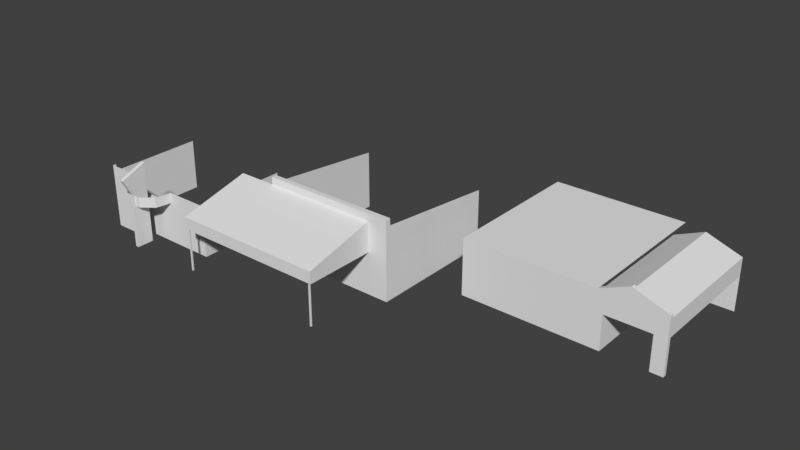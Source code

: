 # Source: conjunto_casa12.blend  (saved by Blender 2.79.0; exported with 4.5.12 LTS)
import bpy
from mathutils import Matrix  # noqa: F401  (used for matrix-valued properties, if any)

bpy.ops.wm.read_factory_settings(use_empty=True)
scene = bpy.context.scene
scene.name = 'Scene'

# ---- collections
col_collection_1 = bpy.data.collections.new('Collection 1'); scene.collection.children.link(col_collection_1)

# ---- world
world_world = bpy.data.worlds.new('World'); scene.world = world_world
world_world.color = (0.05088, 0.05088, 0.05088)
world_world.use_sun_shadow = False
world_world.sun_shadow_jitter_overblur = 0.0
world_world.cycles.sampling_method = 'MANUAL'

# ---- meshes
me_cube = bpy.data.meshes.new('Cube')
me_cube.from_pydata([(-4.443, -0.1274, -2.293), (-4.443, -0.1274, 1.337), (-4.443, 9.413, -2.293), (-4.443, 9.413, 1.337), (4.451, -0.1274, -2.293), (4.056, -0.1274, 1.337), (7.339, 0.1274, -2.293), (4.056, 9.413, 1.337), (4.451, 7.998, -0.05787), (4.451, 8.034, -2.293), (4.451, -0.1274, -0.05787), (8.134, 0.1274, 1.337), (8.134, -0.1274, 1.337), (8.134, 8.034, -0.05787), (7.339, -0.1274, -0.05787), (8.134, 0.1274, -2.293), (8.134, -0.1274, -2.293), (7.339, 0.1274, -0.05787), (7.339, -0.1274, -2.293), (5.895, -0.1274, 2.131), (5.895, 0.1274, 2.131), (8.134, 8.034, -2.293), (8.134, 0.1274, -0.05787), (4.056, 0.1274, 1.101), (8.134, 0.1274, 1.101), (5.895, 0.1274, 1.896), (5.895, 8.034, 1.896), (8.134, 8.034, 1.101), (4.056, 8.034, 1.101), (4.056, 0.1274, 1.337), (8.134, 8.034, -0.05787), (8.134, 0.1274, -0.05787), (8.134, -0.1274, -0.05787)], [], [(0, 1, 3, 2), (20, 19, 12, 11), (4, 5, 1, 0), (7, 3, 1, 5), (9, 8, 10, 4), (25, 24, 27, 26), (5, 4, 10), (18, 14, 17, 6), (23, 25, 26, 28), (19, 10, 14), (10, 17, 14), (12, 14, 32), (11, 12, 24), (9, 21, 13, 8), (5, 10, 19), (29, 5, 19, 20), (27, 24, 22, 30), (17, 13, 22), (17, 10, 8, 13), (12, 19, 14), (24, 12, 32, 31), (31, 32, 16, 15), (32, 14, 18, 16)])
me_cube.use_remesh_preserve_volume = False
me_cube.use_remesh_preserve_attributes = False
me_cube.use_mirror_vertex_groups = False
me_cube.update()
me_cube_002 = bpy.data.meshes.new('Cube.002')
me_cube_002.from_pydata([(-2.49, -1.341, -1.883), (-2.49, -1.0, 2.788), (-2.49, 7.167, -1.883), (-2.49, 7.167, 1.942), (6.218, -1.341, -1.883), (6.218, -1.0, 2.788), (6.218, 7.167, -1.883), (6.218, 7.167, 1.942), (-4.97, -5.967, 1.561), (4.939, -5.967, 1.561), (-4.97, -1.341, 2.699), (4.939, -1.341, 2.699), (-4.884, -5.878, -1.883), (-2.49, -1.341, 3.231), (6.218, -1.341, 3.231), (6.218, -1.0, 3.231), (-2.49, -1.0, 3.231), (-4.97, -1.341, 2.754), (-4.97, -5.967, 1.616), (4.939, -5.967, 1.616), (4.939, -1.341, 2.754), (-4.97, -5.967, 0.8459), (4.939, -5.967, 0.8459), (-4.97, -1.341, 0.8459), (4.939, -1.341, 0.8459), (-4.884, -5.878, 0.8459), (-4.884, -5.79, -1.883), (-4.884, -5.79, 0.8459), (-4.795, -5.878, -1.883), (-4.795, -5.878, 0.8459), (-4.795, -5.79, -1.883), (-4.795, -5.79, 0.8459), (4.675, -5.878, -1.883), (4.675, -5.878, 0.8459), (4.675, -5.79, -1.883), (4.675, -5.79, 0.8459), (4.764, -5.878, -1.883), (4.764, -5.878, 0.8459), (4.764, -5.79, -1.883), (4.764, -5.79, 0.8459), (-4.884, -1.729, -1.883), (-4.884, -1.729, 0.8459), (-4.884, -1.641, -1.883), (-4.884, -1.641, 0.8459), (-4.795, -1.729, -1.883), (-4.795, -1.729, 0.8459), (-4.795, -1.641, -1.883), (-4.795, -1.641, 0.8459)], [], [(0, 1, 3, 2), (6, 7, 5, 4), (1, 0, 13), (8, 10, 11, 9), (4, 14, 13, 0), (24, 22, 21, 23), (14, 5, 15), (4, 5, 14), (15, 16, 13, 14), (1, 13, 16), (18, 19, 20, 17), (8, 9, 19, 18), (9, 11, 20, 19), (10, 8, 18, 17), (11, 10, 17, 20), (11, 9, 22, 24), (9, 8, 21, 22), (8, 10, 23, 21), (12, 25, 27, 26), (32, 33, 35, 34), (30, 31, 29, 28), (28, 29, 25, 12), (38, 39, 37, 36), (36, 37, 33, 32), (40, 41, 43, 42), (46, 47, 45, 44), (44, 45, 41, 40)])
me_cube_002.use_remesh_preserve_volume = False
me_cube_002.use_remesh_preserve_attributes = False
me_cube_002.use_mirror_vertex_groups = False
me_cube_002.update()
me_cube_001 = bpy.data.meshes.new('Cube.001')
me_cube_001.from_pydata([(-1.0, -1.0, -0.04471), (-1.0, -1.0, 3.338), (-1.0, 5.172, -0.04471), (-1.0, 5.172, 3.338), (6.963, -1.0, -0.04471), (6.963, -1.0, 3.338), (6.963, 5.172, -0.04471), (6.963, 5.172, 3.338), (-0.3901, -1.662, -0.04471), (-0.3901, -1.662, 4.094), (-0.3901, -1.437, -0.04471), (-0.3901, -1.437, 4.094), (2.182, -1.662, -0.04471), (2.182, -1.662, 4.094), (2.182, -1.437, -0.04471), (2.172, -1.437, 2.671), (2.618, -2.809, -0.04471), (2.618, -3.381, 4.546), (2.618, -1.717, -0.04471), (2.618, -1.717, 5.228), (2.849, -2.809, -0.04471), (2.849, -3.381, 4.546), (2.849, -1.717, -0.04471), (2.849, -1.717, 5.228), (2.618, -2.787, 3.449), (2.618, -1.717, 3.861), (2.849, -1.717, 3.861), (2.849, -2.787, 3.449), (2.123, -2.636, 2.671), (1.33, -2.02, 2.671), (1.15, -1.0, 3.338), (1.33, -2.02, 3.338), (2.123, -2.636, 3.338), (3.159, -2.636, 3.338), (3.953, -2.02, 3.338), (4.133, -1.0, 3.338), (1.15, -1.0, 2.671), (3.159, -2.636, 2.671), (3.953, -2.02, 2.671), (4.133, -1.0, 2.671), (2.849, -2.636, 2.671), (2.775, -1.0, -0.04471), (2.618, -1.717, 2.671), (2.849, -1.717, 2.671), (2.849, -2.798, 2.671), (2.618, -2.798, 2.671), (2.618, -2.636, 2.671), (2.618, -2.636, 3.338), (2.455, -1.0, 2.671), (2.849, -2.636, 3.338), (1.267, -1.662, 2.671), (2.182, -1.662, 2.671), (1.267, -1.662, 3.338), (2.172, -1.437, 4.094)], [], [(0, 1, 3, 2), (6, 7, 5, 4), (8, 9, 11, 10), (12, 51, 50), (8, 12, 50), (36, 48, 15), (17, 19, 25), (26, 23, 21), (27, 21, 17, 24), (23, 19, 17, 21), (44, 27, 24, 45), (43, 26, 49, 40), (45, 24, 47, 46), (34, 33, 37, 38), (32, 31, 29, 28), (35, 34, 38, 39), (33, 49, 40, 37), (31, 52, 50, 29), (38, 43, 48, 39), (41, 39, 48), (4, 5, 39, 41), (5, 35, 39), (0, 41, 36, 1), (36, 30, 1), (18, 46, 42), (22, 43, 40), (20, 44, 45, 16), (46, 47, 25, 42), (46, 47, 32, 28), (53, 13, 51, 15), (40, 49, 47, 46), (48, 43, 42), (42, 43, 40, 46), (43, 38, 37), (51, 42, 46, 28), (50, 52, 30, 36), (52, 50, 51, 13), (15, 51, 50, 36), (8, 50, 52, 9), (14, 15, 51, 12), (24, 17, 25, 47), (51, 15, 48, 42), (40, 49, 27, 44), (49, 26, 21, 27), (16, 45, 46, 18), (20, 22, 40, 44), (51, 28, 29), (50, 51, 29), (40, 43, 37), (36, 41, 48), (9, 52, 13)])
me_cube_001.use_remesh_preserve_volume = False
me_cube_001.use_remesh_preserve_attributes = False
me_cube_001.use_mirror_vertex_groups = False
me_cube_001.update()

# ---- objects
ob_cube_002 = bpy.data.objects.new('Cube.002', me_cube)
ob_cube_001 = bpy.data.objects.new('Cube.001', me_cube_002)
ob_cube = bpy.data.objects.new('Cube', me_cube_001)

# ---- transforms, parenting, visibility, modifiers, constraints
ob_cube_002.location = (25.85, 5.353, 2.249)
ob_cube_002.lineart.crease_threshold = 0.0
ob_cube_001.location = (12.44, 3.259, 1.838)
ob_cube_001.lineart.crease_threshold = 0.0
ob_cube.location = (0.0, 0.0, 0.0)
ob_cube.lineart.crease_threshold = 0.0

# ---- collection membership
col_collection_1.objects.link(ob_cube_002)
col_collection_1.objects.link(ob_cube_001)
col_collection_1.objects.link(ob_cube)

# ---- scene / render settings (as saved in the file)
scene.frame_start = 1; scene.frame_end = 250; scene.frame_set(1)
scene.render.engine = 'BLENDER_EEVEE_NEXT'
scene.render.resolution_percentage = 50
scene.render.dither_intensity = 0.0
scene.cycles.use_denoising = False
scene.cycles.samples = 128
scene.cycles.sampling_pattern = 'TABULATED_SOBOL'
scene.cycles.use_adaptive_sampling = False
scene.cycles.use_light_tree = False
scene.cycles.blur_glossy = 0.0
scene.cycles.sample_clamp_indirect = 0.0
scene.view_settings.view_transform = 'Standard'
bpy.context.view_layer.update()

# ---- added for rendering (the .blend has no active camera and no usable light): camera, sun
cam_auto = bpy.data.cameras.new('AutoCamera')
cam_auto.lens = 50.0
cam_auto.sensor_width = 36.0
cam_auto.clip_end = 1000.0
ob_auto_camera = bpy.data.objects.new('AutoCamera', cam_auto)
scene.collection.objects.link(ob_auto_camera)
ob_auto_camera.location = (53.2794, -38.453, 32.0219)
ob_auto_camera.rotation_euler = (1.09748, -7.21219e-08, 0.694738)
scene.camera = ob_auto_camera
light_auto_sun = bpy.data.lights.new('AutoSun', 'SUN')
light_auto_sun.energy = 3.0
light_auto_sun.angle = 0.0523599
ob_auto_sun = bpy.data.objects.new('AutoSun', light_auto_sun)
scene.collection.objects.link(ob_auto_sun)
ob_auto_sun.rotation_euler = (0.872665, 0.174533, 0.523599)
bpy.context.view_layer.update()
